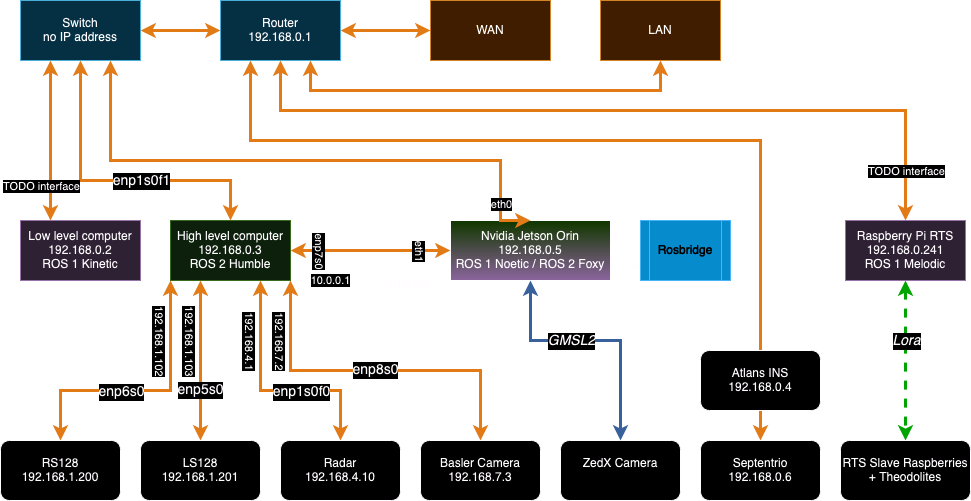

The diagram above was exported from draw.io. Its source (the exported page's mxGraphModel, read from the mxfile embedded in the PNG):
<mxGraphModel dx="1674" dy="828" grid="1" gridSize="10" guides="1" tooltips="1" connect="1" arrows="1" fold="1" page="1" pageScale="1" pageWidth="850" pageHeight="1100" math="0" shadow="0">
  <root>
    <mxCell id="0" />
    <mxCell id="1" parent="0" />
    <mxCell id="vBaHfqE5TDyvZSrMxQp3-10" style="edgeStyle=orthogonalEdgeStyle;rounded=0;orthogonalLoop=1;jettySize=auto;html=1;exitX=0;exitY=1;exitDx=0;exitDy=0;entryX=0.5;entryY=0;entryDx=0;entryDy=0;strokeColor=#CC6600;strokeWidth=3;startArrow=classic;startFill=1;" parent="1" source="vBaHfqE5TDyvZSrMxQp3-1" target="vBaHfqE5TDyvZSrMxQp3-3" edge="1">
      <mxGeometry relative="1" as="geometry">
        <Array as="points">
          <mxPoint x="210" y="390" />
          <mxPoint x="100" y="390" />
        </Array>
      </mxGeometry>
    </mxCell>
    <mxCell id="vBaHfqE5TDyvZSrMxQp3-52" value="enp6s0" style="edgeLabel;html=1;align=center;verticalAlign=middle;resizable=0;points=[];fontSize=14;" parent="vBaHfqE5TDyvZSrMxQp3-10" vertex="1" connectable="0">
      <mxGeometry x="-0.037" y="1" relative="1" as="geometry">
        <mxPoint x="-30" as="offset" />
      </mxGeometry>
    </mxCell>
    <mxCell id="_xUKE3sM2rI7NT-TXMz9-5" value="192.168.1.102" style="edgeLabel;html=1;align=center;verticalAlign=middle;resizable=0;points=[];rotation=90;" parent="vBaHfqE5TDyvZSrMxQp3-10" vertex="1" connectable="0">
      <mxGeometry x="-0.6963" y="-1" relative="1" as="geometry">
        <mxPoint x="-9" y="19" as="offset" />
      </mxGeometry>
    </mxCell>
    <mxCell id="vBaHfqE5TDyvZSrMxQp3-11" value="enp5s0" style="edgeStyle=orthogonalEdgeStyle;rounded=0;orthogonalLoop=1;jettySize=auto;html=1;entryX=0.5;entryY=0;entryDx=0;entryDy=0;strokeColor=#CC6600;strokeWidth=3;startArrow=classic;startFill=1;fontSize=14;" parent="1" source="vBaHfqE5TDyvZSrMxQp3-1" target="vBaHfqE5TDyvZSrMxQp3-4" edge="1">
      <mxGeometry x="0.375" relative="1" as="geometry">
        <Array as="points">
          <mxPoint x="240" y="320" />
          <mxPoint x="240" y="320" />
        </Array>
        <mxPoint as="offset" />
      </mxGeometry>
    </mxCell>
    <mxCell id="_xUKE3sM2rI7NT-TXMz9-6" value="192.168.1.103" style="edgeLabel;html=1;align=center;verticalAlign=middle;resizable=0;points=[];rotation=90;" parent="vBaHfqE5TDyvZSrMxQp3-11" vertex="1" connectable="0">
      <mxGeometry x="-0.475" y="3" relative="1" as="geometry">
        <mxPoint x="-13" y="18" as="offset" />
      </mxGeometry>
    </mxCell>
    <mxCell id="vBaHfqE5TDyvZSrMxQp3-12" style="edgeStyle=orthogonalEdgeStyle;rounded=0;orthogonalLoop=1;jettySize=auto;html=1;entryX=0.5;entryY=0;entryDx=0;entryDy=0;strokeColor=#CC6600;strokeWidth=3;exitX=0.75;exitY=1;exitDx=0;exitDy=0;startArrow=classic;startFill=1;" parent="1" source="vBaHfqE5TDyvZSrMxQp3-1" target="vBaHfqE5TDyvZSrMxQp3-5" edge="1">
      <mxGeometry relative="1" as="geometry">
        <Array as="points">
          <mxPoint x="300" y="390" />
          <mxPoint x="380" y="390" />
        </Array>
      </mxGeometry>
    </mxCell>
    <mxCell id="vBaHfqE5TDyvZSrMxQp3-53" value="enp1s0f0" style="edgeLabel;html=1;align=center;verticalAlign=middle;resizable=0;points=[];fontSize=14;" parent="vBaHfqE5TDyvZSrMxQp3-12" vertex="1" connectable="0">
      <mxGeometry x="-0.05" y="-1" relative="1" as="geometry">
        <mxPoint x="36" as="offset" />
      </mxGeometry>
    </mxCell>
    <mxCell id="vBaHfqE5TDyvZSrMxQp3-14" value="&lt;font style=&quot;font-size: 14px;&quot;&gt;enp8s0&lt;/font&gt;" style="edgeStyle=orthogonalEdgeStyle;rounded=0;orthogonalLoop=1;jettySize=auto;html=1;exitX=1;exitY=1;exitDx=0;exitDy=0;strokeColor=#CC6600;strokeWidth=3;startArrow=classic;startFill=1;" parent="1" source="vBaHfqE5TDyvZSrMxQp3-1" target="vBaHfqE5TDyvZSrMxQp3-6" edge="1">
      <mxGeometry relative="1" as="geometry">
        <Array as="points">
          <mxPoint x="330" y="370" />
          <mxPoint x="520" y="370" />
        </Array>
        <mxPoint as="offset" />
      </mxGeometry>
    </mxCell>
    <mxCell id="_xUKE3sM2rI7NT-TXMz9-2" value="10.0.0.1" style="edgeStyle=orthogonalEdgeStyle;rounded=0;orthogonalLoop=1;jettySize=auto;html=1;startArrow=classic;startFill=1;strokeWidth=3;strokeColor=#CC6600;" parent="1" source="vBaHfqE5TDyvZSrMxQp3-1" target="vBaHfqE5TDyvZSrMxQp3-2" edge="1">
      <mxGeometry x="-0.5" y="-30" relative="1" as="geometry">
        <mxPoint as="offset" />
      </mxGeometry>
    </mxCell>
    <mxCell id="vBaHfqE5TDyvZSrMxQp3-1" value="&lt;div&gt;High level computer&lt;/div&gt;&lt;div&gt;192.168.0.3&lt;/div&gt;&lt;div&gt;ROS 2 Humble&lt;br&gt;&lt;/div&gt;" style="rounded=0;whiteSpace=wrap;html=1;fillColor=#d5e8d4;strokeColor=#82b366;" parent="1" vertex="1">
      <mxGeometry x="210" y="220" width="120" height="60" as="geometry" />
    </mxCell>
    <mxCell id="vBaHfqE5TDyvZSrMxQp3-40" style="edgeStyle=orthogonalEdgeStyle;rounded=0;orthogonalLoop=1;jettySize=auto;html=1;exitX=1;exitY=0.75;exitDx=0;exitDy=0;entryX=0;entryY=0.75;entryDx=0;entryDy=0;" parent="1" source="vBaHfqE5TDyvZSrMxQp3-2" target="vBaHfqE5TDyvZSrMxQp3-39" edge="1">
      <mxGeometry relative="1" as="geometry" />
    </mxCell>
    <mxCell id="vBaHfqE5TDyvZSrMxQp3-2" value="&lt;div&gt;Nvidia Jetson Orin&lt;br&gt;&lt;/div&gt;&lt;div&gt;192.168.0.5&lt;/div&gt;&lt;div&gt;ROS 1 Noetic / ROS 2 Foxy&lt;br&gt;&lt;/div&gt;" style="rounded=0;whiteSpace=wrap;html=1;gradientColor=#A680B8;fillColor=#B9E0A5;" parent="1" vertex="1">
      <mxGeometry x="490" y="220" width="160" height="60" as="geometry" />
    </mxCell>
    <mxCell id="vBaHfqE5TDyvZSrMxQp3-3" value="&lt;div&gt;RS128&lt;/div&gt;&lt;div&gt;192.168.1.200&lt;br&gt;&lt;/div&gt;" style="rounded=1;whiteSpace=wrap;html=1;" parent="1" vertex="1">
      <mxGeometry x="40" y="440" width="120" height="60" as="geometry" />
    </mxCell>
    <mxCell id="vBaHfqE5TDyvZSrMxQp3-4" value="&lt;div&gt;LS128&lt;br&gt;192.168.1.201&lt;/div&gt;" style="rounded=1;whiteSpace=wrap;html=1;" parent="1" vertex="1">
      <mxGeometry x="180" y="440" width="120" height="60" as="geometry" />
    </mxCell>
    <mxCell id="vBaHfqE5TDyvZSrMxQp3-5" value="&lt;div&gt;Radar&lt;/div&gt;&lt;div&gt;192.168.4.10&lt;br&gt;&lt;/div&gt;" style="rounded=1;whiteSpace=wrap;html=1;" parent="1" vertex="1">
      <mxGeometry x="320" y="440" width="120" height="60" as="geometry" />
    </mxCell>
    <mxCell id="vBaHfqE5TDyvZSrMxQp3-6" value="&lt;div&gt;Basler Camera&lt;br&gt;&lt;/div&gt;&lt;div&gt;192.168.7.3&lt;br&gt;&lt;/div&gt;" style="rounded=1;whiteSpace=wrap;html=1;" parent="1" vertex="1">
      <mxGeometry x="460" y="440" width="120" height="60" as="geometry" />
    </mxCell>
    <mxCell id="vBaHfqE5TDyvZSrMxQp3-43" style="edgeStyle=orthogonalEdgeStyle;rounded=0;orthogonalLoop=1;jettySize=auto;html=1;exitX=0.5;exitY=1;exitDx=0;exitDy=0;entryX=0.5;entryY=0;entryDx=0;entryDy=0;fontSize=14;strokeColor=#00CC00;strokeWidth=3;dashed=1;startArrow=classic;startFill=1;" parent="1" source="vBaHfqE5TDyvZSrMxQp3-7" target="vBaHfqE5TDyvZSrMxQp3-42" edge="1">
      <mxGeometry relative="1" as="geometry" />
    </mxCell>
    <mxCell id="vBaHfqE5TDyvZSrMxQp3-44" value="&lt;font style=&quot;font-size: 14px;&quot;&gt;Lora&lt;/font&gt;" style="edgeLabel;html=1;align=center;verticalAlign=middle;resizable=0;points=[];fontStyle=2" parent="vBaHfqE5TDyvZSrMxQp3-43" vertex="1" connectable="0">
      <mxGeometry x="-0.15" relative="1" as="geometry">
        <mxPoint y="-8" as="offset" />
      </mxGeometry>
    </mxCell>
    <mxCell id="vBaHfqE5TDyvZSrMxQp3-7" value="&lt;div&gt;Raspberry Pi RTS&lt;br&gt;&lt;/div&gt;&lt;div&gt;192.168.0.241&lt;/div&gt;&lt;div&gt;ROS 1 Melodic&lt;br&gt;&lt;/div&gt;" style="rounded=0;whiteSpace=wrap;html=1;fillColor=#e1d5e7;strokeColor=#9673a6;" parent="1" vertex="1">
      <mxGeometry x="885" y="220" width="120" height="60" as="geometry" />
    </mxCell>
    <mxCell id="vBaHfqE5TDyvZSrMxQp3-8" value="&lt;div&gt;Low level computer&lt;br&gt;&lt;/div&gt;&lt;div&gt;192.168.0.2&lt;/div&gt;&lt;div&gt;ROS 1 Kinetic&lt;br&gt;&lt;/div&gt;" style="rounded=0;whiteSpace=wrap;html=1;fillColor=#e1d5e7;strokeColor=#9673a6;" parent="1" vertex="1">
      <mxGeometry x="60" y="220" width="120" height="60" as="geometry" />
    </mxCell>
    <mxCell id="vBaHfqE5TDyvZSrMxQp3-9" value="&lt;div&gt;ZedX Camera&lt;/div&gt;&lt;div&gt;&lt;br&gt;&lt;/div&gt;" style="rounded=1;whiteSpace=wrap;html=1;" parent="1" vertex="1">
      <mxGeometry x="600" y="440" width="120" height="60" as="geometry" />
    </mxCell>
    <mxCell id="vBaHfqE5TDyvZSrMxQp3-15" style="edgeStyle=orthogonalEdgeStyle;rounded=0;orthogonalLoop=1;jettySize=auto;html=1;entryX=0.5;entryY=0;entryDx=0;entryDy=0;strokeWidth=3;strokeColor=#7EA6E0;startArrow=classic;startFill=1;exitX=0.5;exitY=1;exitDx=0;exitDy=0;" parent="1" source="vBaHfqE5TDyvZSrMxQp3-2" target="vBaHfqE5TDyvZSrMxQp3-9" edge="1">
      <mxGeometry relative="1" as="geometry">
        <mxPoint x="550" y="280" as="sourcePoint" />
        <mxPoint x="672" y="435" as="targetPoint" />
        <Array as="points">
          <mxPoint x="570" y="340" />
          <mxPoint x="660" y="340" />
        </Array>
      </mxGeometry>
    </mxCell>
    <mxCell id="vBaHfqE5TDyvZSrMxQp3-38" value="&lt;font style=&quot;font-size: 14px;&quot;&gt;GMSL2&lt;/font&gt;" style="edgeLabel;html=1;align=center;verticalAlign=middle;resizable=0;points=[];fontStyle=2" parent="vBaHfqE5TDyvZSrMxQp3-15" vertex="1" connectable="0">
      <mxGeometry x="0.1407" y="3" relative="1" as="geometry">
        <mxPoint x="-43" y="3" as="offset" />
      </mxGeometry>
    </mxCell>
    <mxCell id="vBaHfqE5TDyvZSrMxQp3-21" style="edgeStyle=orthogonalEdgeStyle;rounded=0;orthogonalLoop=1;jettySize=auto;html=1;exitX=0.25;exitY=1;exitDx=0;exitDy=0;strokeWidth=3;strokeColor=#CC6600;startArrow=classic;startFill=1;entryX=0.5;entryY=0;entryDx=0;entryDy=0;" parent="1" source="vBaHfqE5TDyvZSrMxQp3-16" target="_xUKE3sM2rI7NT-TXMz9-1" edge="1">
      <mxGeometry relative="1" as="geometry">
        <mxPoint x="410" y="50" as="sourcePoint" />
        <Array as="points">
          <mxPoint x="290" y="140" />
          <mxPoint x="800" y="140" />
        </Array>
        <mxPoint x="780" y="150" as="targetPoint" />
      </mxGeometry>
    </mxCell>
    <mxCell id="vBaHfqE5TDyvZSrMxQp3-25" style="edgeStyle=orthogonalEdgeStyle;rounded=0;orthogonalLoop=1;jettySize=auto;html=1;exitX=0.5;exitY=1;exitDx=0;exitDy=0;strokeWidth=3;strokeColor=#CC6600;startArrow=classic;startFill=1;entryX=0.5;entryY=0;entryDx=0;entryDy=0;" parent="1" source="vBaHfqE5TDyvZSrMxQp3-16" target="vBaHfqE5TDyvZSrMxQp3-7" edge="1">
      <mxGeometry relative="1" as="geometry">
        <mxPoint x="950" y="150" as="targetPoint" />
        <Array as="points">
          <mxPoint x="320" y="110" />
          <mxPoint x="945" y="110" />
        </Array>
      </mxGeometry>
    </mxCell>
    <mxCell id="vBaHfqE5TDyvZSrMxQp3-27" style="edgeStyle=orthogonalEdgeStyle;rounded=0;orthogonalLoop=1;jettySize=auto;html=1;exitX=0;exitY=0.5;exitDx=0;exitDy=0;startArrow=classic;startFill=1;strokeWidth=3;strokeColor=#CC6600;" parent="1" source="vBaHfqE5TDyvZSrMxQp3-16" target="vBaHfqE5TDyvZSrMxQp3-17" edge="1">
      <mxGeometry relative="1" as="geometry" />
    </mxCell>
    <mxCell id="vBaHfqE5TDyvZSrMxQp3-46" style="edgeStyle=orthogonalEdgeStyle;rounded=0;orthogonalLoop=1;jettySize=auto;html=1;exitX=1;exitY=0.5;exitDx=0;exitDy=0;strokeWidth=3;strokeColor=#CC6600;startArrow=classic;startFill=1;" parent="1" source="vBaHfqE5TDyvZSrMxQp3-16" edge="1">
      <mxGeometry relative="1" as="geometry">
        <mxPoint x="470" y="30" as="targetPoint" />
        <Array as="points">
          <mxPoint x="470" y="30" />
          <mxPoint x="470" y="30" />
        </Array>
      </mxGeometry>
    </mxCell>
    <mxCell id="_xUKE3sM2rI7NT-TXMz9-3" style="edgeStyle=orthogonalEdgeStyle;rounded=0;orthogonalLoop=1;jettySize=auto;html=1;exitX=0.75;exitY=1;exitDx=0;exitDy=0;entryX=0.5;entryY=1;entryDx=0;entryDy=0;startArrow=classic;startFill=1;strokeWidth=3;strokeColor=#CC6600;" parent="1" source="vBaHfqE5TDyvZSrMxQp3-16" target="vBaHfqE5TDyvZSrMxQp3-49" edge="1">
      <mxGeometry relative="1" as="geometry">
        <Array as="points">
          <mxPoint x="350" y="90" />
          <mxPoint x="700" y="90" />
        </Array>
      </mxGeometry>
    </mxCell>
    <mxCell id="vBaHfqE5TDyvZSrMxQp3-16" value="&lt;div&gt;Router&lt;br&gt;&lt;/div&gt;&lt;div&gt;192.168.0.1&lt;br&gt;&lt;/div&gt;" style="rounded=0;whiteSpace=wrap;html=1;fillColor=#b1ddf0;strokeColor=#10739e;" parent="1" vertex="1">
      <mxGeometry x="260" width="120" height="60" as="geometry" />
    </mxCell>
    <mxCell id="vBaHfqE5TDyvZSrMxQp3-31" style="edgeStyle=orthogonalEdgeStyle;rounded=0;orthogonalLoop=1;jettySize=auto;html=1;exitX=0.25;exitY=1;exitDx=0;exitDy=0;entryX=0.25;entryY=0;entryDx=0;entryDy=0;strokeWidth=3;strokeColor=#CC6600;startArrow=classic;startFill=1;" parent="1" source="vBaHfqE5TDyvZSrMxQp3-17" target="vBaHfqE5TDyvZSrMxQp3-8" edge="1">
      <mxGeometry relative="1" as="geometry">
        <Array as="points">
          <mxPoint x="90" y="120" />
          <mxPoint x="90" y="120" />
        </Array>
      </mxGeometry>
    </mxCell>
    <mxCell id="vBaHfqE5TDyvZSrMxQp3-32" style="edgeStyle=orthogonalEdgeStyle;rounded=0;orthogonalLoop=1;jettySize=auto;html=1;exitX=0.5;exitY=1;exitDx=0;exitDy=0;strokeWidth=3;strokeColor=#CC6600;startArrow=classic;startFill=1;entryX=0.5;entryY=0;entryDx=0;entryDy=0;" parent="1" source="vBaHfqE5TDyvZSrMxQp3-17" target="vBaHfqE5TDyvZSrMxQp3-1" edge="1">
      <mxGeometry relative="1" as="geometry">
        <Array as="points">
          <mxPoint x="120" y="180" />
          <mxPoint x="270" y="180" />
        </Array>
      </mxGeometry>
    </mxCell>
    <mxCell id="vBaHfqE5TDyvZSrMxQp3-51" value="enp1s0f1" style="edgeLabel;html=1;align=center;verticalAlign=middle;resizable=0;points=[];fontSize=14;" parent="vBaHfqE5TDyvZSrMxQp3-32" vertex="1" connectable="0">
      <mxGeometry x="-0.1185" y="-4" relative="1" as="geometry">
        <mxPoint x="43" y="-4" as="offset" />
      </mxGeometry>
    </mxCell>
    <mxCell id="vBaHfqE5TDyvZSrMxQp3-33" style="edgeStyle=orthogonalEdgeStyle;rounded=0;orthogonalLoop=1;jettySize=auto;html=1;exitX=0.75;exitY=1;exitDx=0;exitDy=0;startArrow=classic;startFill=1;strokeWidth=3;strokeColor=#CC6600;entryX=0.5;entryY=0;entryDx=0;entryDy=0;" parent="1" source="vBaHfqE5TDyvZSrMxQp3-17" target="vBaHfqE5TDyvZSrMxQp3-2" edge="1">
      <mxGeometry relative="1" as="geometry">
        <Array as="points">
          <mxPoint x="150" y="160" />
          <mxPoint x="540" y="160" />
        </Array>
      </mxGeometry>
    </mxCell>
    <mxCell id="_xUKE3sM2rI7NT-TXMz9-4" value="eth0" style="edgeLabel;html=1;align=center;verticalAlign=middle;resizable=0;points=[];" parent="vBaHfqE5TDyvZSrMxQp3-33" vertex="1" connectable="0">
      <mxGeometry x="0.8367" relative="1" as="geometry">
        <mxPoint as="offset" />
      </mxGeometry>
    </mxCell>
    <mxCell id="vBaHfqE5TDyvZSrMxQp3-17" value="&lt;div&gt;Switch&lt;br&gt;&lt;/div&gt;&lt;div&gt;no IP address&lt;br&gt;&lt;/div&gt;" style="rounded=0;whiteSpace=wrap;html=1;fillColor=#b1ddf0;strokeColor=#10739e;" parent="1" vertex="1">
      <mxGeometry x="60" width="120" height="60" as="geometry" />
    </mxCell>
    <mxCell id="vBaHfqE5TDyvZSrMxQp3-41" style="edgeStyle=orthogonalEdgeStyle;rounded=0;orthogonalLoop=1;jettySize=auto;html=1;exitX=0;exitY=0.25;exitDx=0;exitDy=0;entryX=1;entryY=0.25;entryDx=0;entryDy=0;" parent="1" source="vBaHfqE5TDyvZSrMxQp3-39" target="vBaHfqE5TDyvZSrMxQp3-2" edge="1">
      <mxGeometry relative="1" as="geometry" />
    </mxCell>
    <mxCell id="vBaHfqE5TDyvZSrMxQp3-39" value="Rosbridge" style="shape=process;whiteSpace=wrap;html=1;backgroundOutline=1;fillColor=#1ba1e2;strokeColor=#006EAF;fontColor=#ffffff;" parent="1" vertex="1">
      <mxGeometry x="680" y="220" width="90" height="60" as="geometry" />
    </mxCell>
    <mxCell id="vBaHfqE5TDyvZSrMxQp3-42" value="&lt;div&gt;RTS Slave Raspberries&lt;/div&gt;&lt;div&gt;+ Theodolites&lt;br&gt;&lt;/div&gt;" style="rounded=1;whiteSpace=wrap;html=1;" parent="1" vertex="1">
      <mxGeometry x="880" y="440" width="130" height="60" as="geometry" />
    </mxCell>
    <mxCell id="vBaHfqE5TDyvZSrMxQp3-49" value="LAN" style="rounded=0;whiteSpace=wrap;html=1;fillColor=#fad7ac;strokeColor=#b46504;" parent="1" vertex="1">
      <mxGeometry x="640" width="120" height="60" as="geometry" />
    </mxCell>
    <mxCell id="vBaHfqE5TDyvZSrMxQp3-50" value="WAN" style="rounded=0;whiteSpace=wrap;html=1;fillColor=#fad7ac;strokeColor=#b46504;" parent="1" vertex="1">
      <mxGeometry x="470" width="120" height="60" as="geometry" />
    </mxCell>
    <mxCell id="_xUKE3sM2rI7NT-TXMz9-1" value="&lt;div&gt;Septentrio&lt;br&gt;&lt;/div&gt;&lt;div&gt;192.168.0.6&lt;br&gt;&lt;/div&gt;" style="rounded=1;whiteSpace=wrap;html=1;" parent="1" vertex="1">
      <mxGeometry x="740" y="440" width="120" height="60" as="geometry" />
    </mxCell>
    <mxCell id="_xUKE3sM2rI7NT-TXMz9-7" value="TODO interface" style="edgeLabel;html=1;align=center;verticalAlign=middle;resizable=0;points=[];" parent="1" vertex="1" connectable="0">
      <mxGeometry x="80" y="185" as="geometry" />
    </mxCell>
    <mxCell id="_xUKE3sM2rI7NT-TXMz9-8" value="enp7s0" style="edgeLabel;html=1;align=center;verticalAlign=middle;resizable=0;points=[];rotation=90;" parent="1" vertex="1" connectable="0">
      <mxGeometry x="360" y="250" as="geometry" />
    </mxCell>
    <mxCell id="_xUKE3sM2rI7NT-TXMz9-9" value="eth1" style="edgeLabel;html=1;align=center;verticalAlign=middle;resizable=0;points=[];rotation=90;" parent="1" vertex="1" connectable="0">
      <mxGeometry x="460" y="250" as="geometry" />
    </mxCell>
    <mxCell id="_xUKE3sM2rI7NT-TXMz9-10" value="TODO interface" style="edgeLabel;html=1;align=center;verticalAlign=middle;resizable=0;points=[];rotation=0;" parent="1" vertex="1" connectable="0">
      <mxGeometry x="945" y="170" as="geometry" />
    </mxCell>
    <mxCell id="_xUKE3sM2rI7NT-TXMz9-11" value="192.168.4.1" style="edgeLabel;html=1;align=center;verticalAlign=middle;resizable=0;points=[];rotation=90;" parent="1" vertex="1" connectable="0">
      <mxGeometry x="290" y="340" as="geometry" />
    </mxCell>
    <mxCell id="_xUKE3sM2rI7NT-TXMz9-12" value="192.168.7.2" style="edgeLabel;html=1;align=center;verticalAlign=middle;resizable=0;points=[];rotation=90;" parent="1" vertex="1" connectable="0">
      <mxGeometry x="320" y="340" as="geometry" />
    </mxCell>
    <mxCell id="_xUKE3sM2rI7NT-TXMz9-15" value="10.0.0.2" style="text;whiteSpace=wrap;html=1;" parent="1" vertex="1">
      <mxGeometry x="425" y="270" width="100" height="30" as="geometry" />
    </mxCell>
    <mxCell id="CwpeyEkSjK2lWXP4DWoM-1" value="&lt;div&gt;Atlans INS&lt;br&gt;&lt;/div&gt;&lt;div&gt;192.168.0.4&lt;br&gt;&lt;/div&gt;" style="rounded=1;whiteSpace=wrap;html=1;" parent="1" vertex="1">
      <mxGeometry x="740" y="350" width="120" height="60" as="geometry" />
    </mxCell>
  </root>
</mxGraphModel>